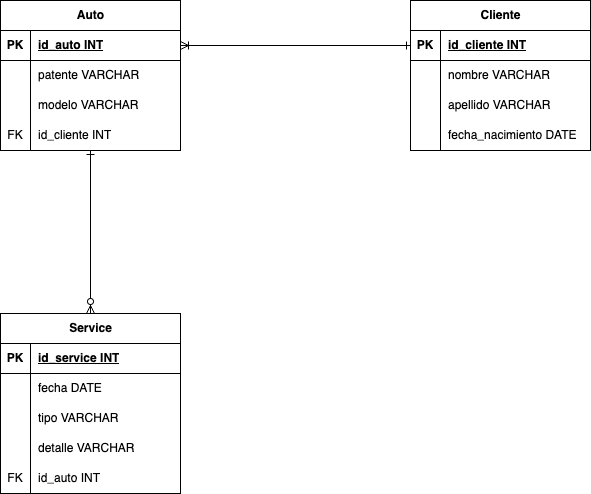

The diagram above was exported from draw.io. Its source (the exported page's mxGraphModel, read from the mxfile embedded in the PNG):
<mxGraphModel dx="1286" dy="766" grid="1" gridSize="10" guides="1" tooltips="1" connect="1" arrows="1" fold="1" page="1" pageScale="1" pageWidth="827" pageHeight="1169" math="0" shadow="0">
  <root>
    <mxCell id="0" />
    <mxCell id="1" parent="0" />
    <mxCell id="Vy61dXxHS79hgtzNpj2R-21" style="edgeStyle=orthogonalEdgeStyle;rounded=0;orthogonalLoop=1;jettySize=auto;html=1;endArrow=ERzeroToMany;endFill=0;startArrow=ERone;startFill=0;" edge="1" parent="1" source="Vy61dXxHS79hgtzNpj2R-40" target="Vy61dXxHS79hgtzNpj2R-53">
      <mxGeometry relative="1" as="geometry">
        <mxPoint x="210" y="310" as="sourcePoint" />
        <mxPoint x="210" y="340" as="targetPoint" />
      </mxGeometry>
    </mxCell>
    <mxCell id="Vy61dXxHS79hgtzNpj2R-27" value="Cliente" style="shape=table;startSize=30;container=1;collapsible=1;childLayout=tableLayout;fixedRows=1;rowLines=0;fontStyle=1;align=center;resizeLast=1;html=1;" vertex="1" parent="1">
      <mxGeometry x="530" y="37" width="180" height="150" as="geometry" />
    </mxCell>
    <mxCell id="Vy61dXxHS79hgtzNpj2R-28" value="" style="shape=tableRow;horizontal=0;startSize=0;swimlaneHead=0;swimlaneBody=0;fillColor=none;collapsible=0;dropTarget=0;points=[[0,0.5],[1,0.5]];portConstraint=eastwest;top=0;left=0;right=0;bottom=1;" vertex="1" parent="Vy61dXxHS79hgtzNpj2R-27">
      <mxGeometry y="30" width="180" height="30" as="geometry" />
    </mxCell>
    <mxCell id="Vy61dXxHS79hgtzNpj2R-29" value="PK" style="shape=partialRectangle;connectable=0;fillColor=none;top=0;left=0;bottom=0;right=0;fontStyle=1;overflow=hidden;whiteSpace=wrap;html=1;" vertex="1" parent="Vy61dXxHS79hgtzNpj2R-28">
      <mxGeometry width="30" height="30" as="geometry">
        <mxRectangle width="30" height="30" as="alternateBounds" />
      </mxGeometry>
    </mxCell>
    <mxCell id="Vy61dXxHS79hgtzNpj2R-30" value="id_cliente INT" style="shape=partialRectangle;connectable=0;fillColor=none;top=0;left=0;bottom=0;right=0;align=left;spacingLeft=6;fontStyle=5;overflow=hidden;whiteSpace=wrap;html=1;" vertex="1" parent="Vy61dXxHS79hgtzNpj2R-28">
      <mxGeometry x="30" width="150" height="30" as="geometry">
        <mxRectangle width="150" height="30" as="alternateBounds" />
      </mxGeometry>
    </mxCell>
    <mxCell id="Vy61dXxHS79hgtzNpj2R-31" value="" style="shape=tableRow;horizontal=0;startSize=0;swimlaneHead=0;swimlaneBody=0;fillColor=none;collapsible=0;dropTarget=0;points=[[0,0.5],[1,0.5]];portConstraint=eastwest;top=0;left=0;right=0;bottom=0;" vertex="1" parent="Vy61dXxHS79hgtzNpj2R-27">
      <mxGeometry y="60" width="180" height="30" as="geometry" />
    </mxCell>
    <mxCell id="Vy61dXxHS79hgtzNpj2R-32" value="" style="shape=partialRectangle;connectable=0;fillColor=none;top=0;left=0;bottom=0;right=0;editable=1;overflow=hidden;whiteSpace=wrap;html=1;" vertex="1" parent="Vy61dXxHS79hgtzNpj2R-31">
      <mxGeometry width="30" height="30" as="geometry">
        <mxRectangle width="30" height="30" as="alternateBounds" />
      </mxGeometry>
    </mxCell>
    <mxCell id="Vy61dXxHS79hgtzNpj2R-33" value="nombre VARCHAR" style="shape=partialRectangle;connectable=0;fillColor=none;top=0;left=0;bottom=0;right=0;align=left;spacingLeft=6;overflow=hidden;whiteSpace=wrap;html=1;" vertex="1" parent="Vy61dXxHS79hgtzNpj2R-31">
      <mxGeometry x="30" width="150" height="30" as="geometry">
        <mxRectangle width="150" height="30" as="alternateBounds" />
      </mxGeometry>
    </mxCell>
    <mxCell id="Vy61dXxHS79hgtzNpj2R-34" value="" style="shape=tableRow;horizontal=0;startSize=0;swimlaneHead=0;swimlaneBody=0;fillColor=none;collapsible=0;dropTarget=0;points=[[0,0.5],[1,0.5]];portConstraint=eastwest;top=0;left=0;right=0;bottom=0;" vertex="1" parent="Vy61dXxHS79hgtzNpj2R-27">
      <mxGeometry y="90" width="180" height="30" as="geometry" />
    </mxCell>
    <mxCell id="Vy61dXxHS79hgtzNpj2R-35" value="" style="shape=partialRectangle;connectable=0;fillColor=none;top=0;left=0;bottom=0;right=0;editable=1;overflow=hidden;whiteSpace=wrap;html=1;" vertex="1" parent="Vy61dXxHS79hgtzNpj2R-34">
      <mxGeometry width="30" height="30" as="geometry">
        <mxRectangle width="30" height="30" as="alternateBounds" />
      </mxGeometry>
    </mxCell>
    <mxCell id="Vy61dXxHS79hgtzNpj2R-36" value="apellido VARCHAR" style="shape=partialRectangle;connectable=0;fillColor=none;top=0;left=0;bottom=0;right=0;align=left;spacingLeft=6;overflow=hidden;whiteSpace=wrap;html=1;" vertex="1" parent="Vy61dXxHS79hgtzNpj2R-34">
      <mxGeometry x="30" width="150" height="30" as="geometry">
        <mxRectangle width="150" height="30" as="alternateBounds" />
      </mxGeometry>
    </mxCell>
    <mxCell id="Vy61dXxHS79hgtzNpj2R-37" value="" style="shape=tableRow;horizontal=0;startSize=0;swimlaneHead=0;swimlaneBody=0;fillColor=none;collapsible=0;dropTarget=0;points=[[0,0.5],[1,0.5]];portConstraint=eastwest;top=0;left=0;right=0;bottom=0;" vertex="1" parent="Vy61dXxHS79hgtzNpj2R-27">
      <mxGeometry y="120" width="180" height="30" as="geometry" />
    </mxCell>
    <mxCell id="Vy61dXxHS79hgtzNpj2R-38" value="" style="shape=partialRectangle;connectable=0;fillColor=none;top=0;left=0;bottom=0;right=0;editable=1;overflow=hidden;whiteSpace=wrap;html=1;" vertex="1" parent="Vy61dXxHS79hgtzNpj2R-37">
      <mxGeometry width="30" height="30" as="geometry">
        <mxRectangle width="30" height="30" as="alternateBounds" />
      </mxGeometry>
    </mxCell>
    <mxCell id="Vy61dXxHS79hgtzNpj2R-39" value="fecha_nacimiento DATE" style="shape=partialRectangle;connectable=0;fillColor=none;top=0;left=0;bottom=0;right=0;align=left;spacingLeft=6;overflow=hidden;whiteSpace=wrap;html=1;" vertex="1" parent="Vy61dXxHS79hgtzNpj2R-37">
      <mxGeometry x="30" width="150" height="30" as="geometry">
        <mxRectangle width="150" height="30" as="alternateBounds" />
      </mxGeometry>
    </mxCell>
    <mxCell id="Vy61dXxHS79hgtzNpj2R-40" value="Auto" style="shape=table;startSize=30;container=1;collapsible=1;childLayout=tableLayout;fixedRows=1;rowLines=0;fontStyle=1;align=center;resizeLast=1;html=1;" vertex="1" parent="1">
      <mxGeometry x="120" y="37" width="180" height="150" as="geometry" />
    </mxCell>
    <mxCell id="Vy61dXxHS79hgtzNpj2R-41" value="" style="shape=tableRow;horizontal=0;startSize=0;swimlaneHead=0;swimlaneBody=0;fillColor=none;collapsible=0;dropTarget=0;points=[[0,0.5],[1,0.5]];portConstraint=eastwest;top=0;left=0;right=0;bottom=1;" vertex="1" parent="Vy61dXxHS79hgtzNpj2R-40">
      <mxGeometry y="30" width="180" height="30" as="geometry" />
    </mxCell>
    <mxCell id="Vy61dXxHS79hgtzNpj2R-42" value="PK" style="shape=partialRectangle;connectable=0;fillColor=none;top=0;left=0;bottom=0;right=0;fontStyle=1;overflow=hidden;whiteSpace=wrap;html=1;" vertex="1" parent="Vy61dXxHS79hgtzNpj2R-41">
      <mxGeometry width="30" height="30" as="geometry">
        <mxRectangle width="30" height="30" as="alternateBounds" />
      </mxGeometry>
    </mxCell>
    <mxCell id="Vy61dXxHS79hgtzNpj2R-43" value="id_auto INT" style="shape=partialRectangle;connectable=0;fillColor=none;top=0;left=0;bottom=0;right=0;align=left;spacingLeft=6;fontStyle=5;overflow=hidden;whiteSpace=wrap;html=1;" vertex="1" parent="Vy61dXxHS79hgtzNpj2R-41">
      <mxGeometry x="30" width="150" height="30" as="geometry">
        <mxRectangle width="150" height="30" as="alternateBounds" />
      </mxGeometry>
    </mxCell>
    <mxCell id="Vy61dXxHS79hgtzNpj2R-44" value="" style="shape=tableRow;horizontal=0;startSize=0;swimlaneHead=0;swimlaneBody=0;fillColor=none;collapsible=0;dropTarget=0;points=[[0,0.5],[1,0.5]];portConstraint=eastwest;top=0;left=0;right=0;bottom=0;" vertex="1" parent="Vy61dXxHS79hgtzNpj2R-40">
      <mxGeometry y="60" width="180" height="30" as="geometry" />
    </mxCell>
    <mxCell id="Vy61dXxHS79hgtzNpj2R-45" value="" style="shape=partialRectangle;connectable=0;fillColor=none;top=0;left=0;bottom=0;right=0;editable=1;overflow=hidden;whiteSpace=wrap;html=1;" vertex="1" parent="Vy61dXxHS79hgtzNpj2R-44">
      <mxGeometry width="30" height="30" as="geometry">
        <mxRectangle width="30" height="30" as="alternateBounds" />
      </mxGeometry>
    </mxCell>
    <mxCell id="Vy61dXxHS79hgtzNpj2R-46" value="patente VARCHAR" style="shape=partialRectangle;connectable=0;fillColor=none;top=0;left=0;bottom=0;right=0;align=left;spacingLeft=6;overflow=hidden;whiteSpace=wrap;html=1;" vertex="1" parent="Vy61dXxHS79hgtzNpj2R-44">
      <mxGeometry x="30" width="150" height="30" as="geometry">
        <mxRectangle width="150" height="30" as="alternateBounds" />
      </mxGeometry>
    </mxCell>
    <mxCell id="Vy61dXxHS79hgtzNpj2R-47" value="" style="shape=tableRow;horizontal=0;startSize=0;swimlaneHead=0;swimlaneBody=0;fillColor=none;collapsible=0;dropTarget=0;points=[[0,0.5],[1,0.5]];portConstraint=eastwest;top=0;left=0;right=0;bottom=0;" vertex="1" parent="Vy61dXxHS79hgtzNpj2R-40">
      <mxGeometry y="90" width="180" height="30" as="geometry" />
    </mxCell>
    <mxCell id="Vy61dXxHS79hgtzNpj2R-48" value="" style="shape=partialRectangle;connectable=0;fillColor=none;top=0;left=0;bottom=0;right=0;editable=1;overflow=hidden;whiteSpace=wrap;html=1;" vertex="1" parent="Vy61dXxHS79hgtzNpj2R-47">
      <mxGeometry width="30" height="30" as="geometry">
        <mxRectangle width="30" height="30" as="alternateBounds" />
      </mxGeometry>
    </mxCell>
    <mxCell id="Vy61dXxHS79hgtzNpj2R-49" value="modelo VARCHAR" style="shape=partialRectangle;connectable=0;fillColor=none;top=0;left=0;bottom=0;right=0;align=left;spacingLeft=6;overflow=hidden;whiteSpace=wrap;html=1;" vertex="1" parent="Vy61dXxHS79hgtzNpj2R-47">
      <mxGeometry x="30" width="150" height="30" as="geometry">
        <mxRectangle width="150" height="30" as="alternateBounds" />
      </mxGeometry>
    </mxCell>
    <mxCell id="Vy61dXxHS79hgtzNpj2R-50" value="" style="shape=tableRow;horizontal=0;startSize=0;swimlaneHead=0;swimlaneBody=0;fillColor=none;collapsible=0;dropTarget=0;points=[[0,0.5],[1,0.5]];portConstraint=eastwest;top=0;left=0;right=0;bottom=0;" vertex="1" parent="Vy61dXxHS79hgtzNpj2R-40">
      <mxGeometry y="120" width="180" height="30" as="geometry" />
    </mxCell>
    <mxCell id="Vy61dXxHS79hgtzNpj2R-51" value="FK" style="shape=partialRectangle;connectable=0;fillColor=none;top=0;left=0;bottom=0;right=0;editable=1;overflow=hidden;whiteSpace=wrap;html=1;" vertex="1" parent="Vy61dXxHS79hgtzNpj2R-50">
      <mxGeometry width="30" height="30" as="geometry">
        <mxRectangle width="30" height="30" as="alternateBounds" />
      </mxGeometry>
    </mxCell>
    <mxCell id="Vy61dXxHS79hgtzNpj2R-52" value="id_cliente INT" style="shape=partialRectangle;connectable=0;fillColor=none;top=0;left=0;bottom=0;right=0;align=left;spacingLeft=6;overflow=hidden;whiteSpace=wrap;html=1;" vertex="1" parent="Vy61dXxHS79hgtzNpj2R-50">
      <mxGeometry x="30" width="150" height="30" as="geometry">
        <mxRectangle width="150" height="30" as="alternateBounds" />
      </mxGeometry>
    </mxCell>
    <mxCell id="aNVvdLQCiB1A1w9xo-ky-4" style="edgeStyle=orthogonalEdgeStyle;rounded=0;orthogonalLoop=1;jettySize=auto;html=1;exitX=0;exitY=0.5;exitDx=0;exitDy=0;entryX=1;entryY=0.5;entryDx=0;entryDy=0;endArrow=ERoneToMany;endFill=0;startArrow=ERone;startFill=0;" edge="1" parent="1" source="Vy61dXxHS79hgtzNpj2R-28" target="Vy61dXxHS79hgtzNpj2R-41">
      <mxGeometry relative="1" as="geometry" />
    </mxCell>
    <mxCell id="Vy61dXxHS79hgtzNpj2R-53" value="Service" style="shape=table;startSize=30;container=1;collapsible=1;childLayout=tableLayout;fixedRows=1;rowLines=0;fontStyle=1;align=center;resizeLast=1;html=1;" vertex="1" parent="1">
      <mxGeometry x="120" y="350" width="180" height="180" as="geometry" />
    </mxCell>
    <mxCell id="Vy61dXxHS79hgtzNpj2R-54" value="" style="shape=tableRow;horizontal=0;startSize=0;swimlaneHead=0;swimlaneBody=0;fillColor=none;collapsible=0;dropTarget=0;points=[[0,0.5],[1,0.5]];portConstraint=eastwest;top=0;left=0;right=0;bottom=1;" vertex="1" parent="Vy61dXxHS79hgtzNpj2R-53">
      <mxGeometry y="30" width="180" height="30" as="geometry" />
    </mxCell>
    <mxCell id="Vy61dXxHS79hgtzNpj2R-55" value="PK" style="shape=partialRectangle;connectable=0;fillColor=none;top=0;left=0;bottom=0;right=0;fontStyle=1;overflow=hidden;whiteSpace=wrap;html=1;" vertex="1" parent="Vy61dXxHS79hgtzNpj2R-54">
      <mxGeometry width="30" height="30" as="geometry">
        <mxRectangle width="30" height="30" as="alternateBounds" />
      </mxGeometry>
    </mxCell>
    <mxCell id="Vy61dXxHS79hgtzNpj2R-56" value="id_service INT" style="shape=partialRectangle;connectable=0;fillColor=none;top=0;left=0;bottom=0;right=0;align=left;spacingLeft=6;fontStyle=5;overflow=hidden;whiteSpace=wrap;html=1;" vertex="1" parent="Vy61dXxHS79hgtzNpj2R-54">
      <mxGeometry x="30" width="150" height="30" as="geometry">
        <mxRectangle width="150" height="30" as="alternateBounds" />
      </mxGeometry>
    </mxCell>
    <mxCell id="Vy61dXxHS79hgtzNpj2R-57" value="" style="shape=tableRow;horizontal=0;startSize=0;swimlaneHead=0;swimlaneBody=0;fillColor=none;collapsible=0;dropTarget=0;points=[[0,0.5],[1,0.5]];portConstraint=eastwest;top=0;left=0;right=0;bottom=0;" vertex="1" parent="Vy61dXxHS79hgtzNpj2R-53">
      <mxGeometry y="60" width="180" height="30" as="geometry" />
    </mxCell>
    <mxCell id="Vy61dXxHS79hgtzNpj2R-58" value="" style="shape=partialRectangle;connectable=0;fillColor=none;top=0;left=0;bottom=0;right=0;editable=1;overflow=hidden;whiteSpace=wrap;html=1;" vertex="1" parent="Vy61dXxHS79hgtzNpj2R-57">
      <mxGeometry width="30" height="30" as="geometry">
        <mxRectangle width="30" height="30" as="alternateBounds" />
      </mxGeometry>
    </mxCell>
    <mxCell id="Vy61dXxHS79hgtzNpj2R-59" value="fecha DATE" style="shape=partialRectangle;connectable=0;fillColor=none;top=0;left=0;bottom=0;right=0;align=left;spacingLeft=6;overflow=hidden;whiteSpace=wrap;html=1;" vertex="1" parent="Vy61dXxHS79hgtzNpj2R-57">
      <mxGeometry x="30" width="150" height="30" as="geometry">
        <mxRectangle width="150" height="30" as="alternateBounds" />
      </mxGeometry>
    </mxCell>
    <mxCell id="Vy61dXxHS79hgtzNpj2R-66" value="" style="shape=tableRow;horizontal=0;startSize=0;swimlaneHead=0;swimlaneBody=0;fillColor=none;collapsible=0;dropTarget=0;points=[[0,0.5],[1,0.5]];portConstraint=eastwest;top=0;left=0;right=0;bottom=0;" vertex="1" parent="Vy61dXxHS79hgtzNpj2R-53">
      <mxGeometry y="90" width="180" height="30" as="geometry" />
    </mxCell>
    <mxCell id="Vy61dXxHS79hgtzNpj2R-67" value="" style="shape=partialRectangle;connectable=0;fillColor=none;top=0;left=0;bottom=0;right=0;editable=1;overflow=hidden;whiteSpace=wrap;html=1;" vertex="1" parent="Vy61dXxHS79hgtzNpj2R-66">
      <mxGeometry width="30" height="30" as="geometry">
        <mxRectangle width="30" height="30" as="alternateBounds" />
      </mxGeometry>
    </mxCell>
    <mxCell id="Vy61dXxHS79hgtzNpj2R-68" value="tipo VARCHAR" style="shape=partialRectangle;connectable=0;fillColor=none;top=0;left=0;bottom=0;right=0;align=left;spacingLeft=6;overflow=hidden;whiteSpace=wrap;html=1;" vertex="1" parent="Vy61dXxHS79hgtzNpj2R-66">
      <mxGeometry x="30" width="150" height="30" as="geometry">
        <mxRectangle width="150" height="30" as="alternateBounds" />
      </mxGeometry>
    </mxCell>
    <mxCell id="Vy61dXxHS79hgtzNpj2R-60" value="" style="shape=tableRow;horizontal=0;startSize=0;swimlaneHead=0;swimlaneBody=0;fillColor=none;collapsible=0;dropTarget=0;points=[[0,0.5],[1,0.5]];portConstraint=eastwest;top=0;left=0;right=0;bottom=0;" vertex="1" parent="Vy61dXxHS79hgtzNpj2R-53">
      <mxGeometry y="120" width="180" height="30" as="geometry" />
    </mxCell>
    <mxCell id="Vy61dXxHS79hgtzNpj2R-61" value="" style="shape=partialRectangle;connectable=0;fillColor=none;top=0;left=0;bottom=0;right=0;editable=1;overflow=hidden;whiteSpace=wrap;html=1;" vertex="1" parent="Vy61dXxHS79hgtzNpj2R-60">
      <mxGeometry width="30" height="30" as="geometry">
        <mxRectangle width="30" height="30" as="alternateBounds" />
      </mxGeometry>
    </mxCell>
    <mxCell id="Vy61dXxHS79hgtzNpj2R-62" value="detalle VARCHAR" style="shape=partialRectangle;connectable=0;fillColor=none;top=0;left=0;bottom=0;right=0;align=left;spacingLeft=6;overflow=hidden;whiteSpace=wrap;html=1;" vertex="1" parent="Vy61dXxHS79hgtzNpj2R-60">
      <mxGeometry x="30" width="150" height="30" as="geometry">
        <mxRectangle width="150" height="30" as="alternateBounds" />
      </mxGeometry>
    </mxCell>
    <mxCell id="Vy61dXxHS79hgtzNpj2R-63" value="" style="shape=tableRow;horizontal=0;startSize=0;swimlaneHead=0;swimlaneBody=0;fillColor=none;collapsible=0;dropTarget=0;points=[[0,0.5],[1,0.5]];portConstraint=eastwest;top=0;left=0;right=0;bottom=0;" vertex="1" parent="Vy61dXxHS79hgtzNpj2R-53">
      <mxGeometry y="150" width="180" height="30" as="geometry" />
    </mxCell>
    <mxCell id="Vy61dXxHS79hgtzNpj2R-64" value="FK" style="shape=partialRectangle;connectable=0;fillColor=none;top=0;left=0;bottom=0;right=0;editable=1;overflow=hidden;whiteSpace=wrap;html=1;" vertex="1" parent="Vy61dXxHS79hgtzNpj2R-63">
      <mxGeometry width="30" height="30" as="geometry">
        <mxRectangle width="30" height="30" as="alternateBounds" />
      </mxGeometry>
    </mxCell>
    <mxCell id="Vy61dXxHS79hgtzNpj2R-65" value="id_auto INT" style="shape=partialRectangle;connectable=0;fillColor=none;top=0;left=0;bottom=0;right=0;align=left;spacingLeft=6;overflow=hidden;whiteSpace=wrap;html=1;" vertex="1" parent="Vy61dXxHS79hgtzNpj2R-63">
      <mxGeometry x="30" width="150" height="30" as="geometry">
        <mxRectangle width="150" height="30" as="alternateBounds" />
      </mxGeometry>
    </mxCell>
  </root>
</mxGraphModel>